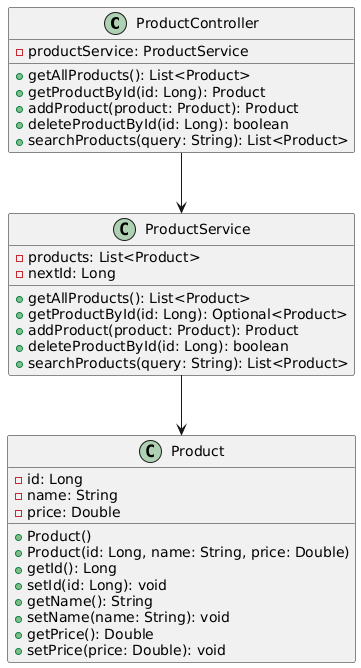

The diagram above was rendered by PlantUML. Its source (embedded in the PNG):
@startuml
class ProductController {
    - productService: ProductService
    + getAllProducts(): List<Product>
    + getProductById(id: Long): Product
    + addProduct(product: Product): Product
    + deleteProductById(id: Long): boolean
    + searchProducts(query: String): List<Product>
}

class ProductService {
    - products: List<Product>
    - nextId: Long
    + getAllProducts(): List<Product>
    + getProductById(id: Long): Optional<Product>
    + addProduct(product: Product): Product
    + deleteProductById(id: Long): boolean
    + searchProducts(query: String): List<Product>
}

class Product {
    - id: Long
    - name: String
    - price: Double
    + Product()
    + Product(id: Long, name: String, price: Double)
    + getId(): Long
    + setId(id: Long): void
    + getName(): String
    + setName(name: String): void
    + getPrice(): Double
    + setPrice(price: Double): void
}

ProductController --> ProductService
ProductService --> Product
@enduml